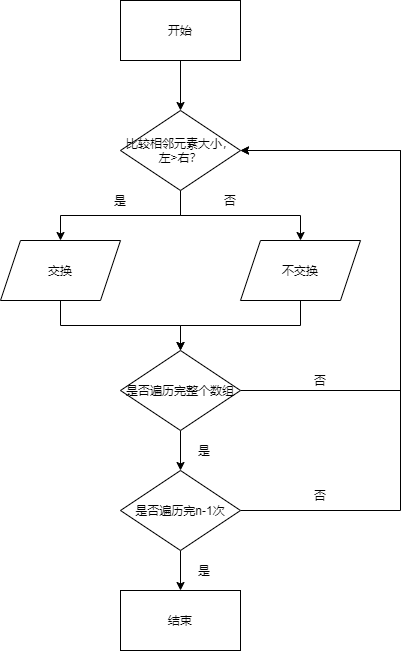

The diagram above was exported from draw.io. Its source (the exported page's mxGraphModel, read from the mxfile embedded in the PNG):
<mxGraphModel dx="820" dy="373" grid="1" gridSize="10" guides="1" tooltips="1" connect="1" arrows="1" fold="1" page="1" pageScale="1" pageWidth="827" pageHeight="1169" math="0" shadow="0">
  <root>
    <mxCell id="0" />
    <mxCell id="1" parent="0" />
    <mxCell id="20" style="edgeStyle=orthogonalEdgeStyle;rounded=0;orthogonalLoop=1;jettySize=auto;html=1;exitX=0.5;exitY=1;exitDx=0;exitDy=0;entryX=0.5;entryY=0;entryDx=0;entryDy=0;" edge="1" parent="1" source="2" target="6">
      <mxGeometry relative="1" as="geometry">
        <mxPoint x="370" y="190" as="targetPoint" />
      </mxGeometry>
    </mxCell>
    <mxCell id="2" value="开始" style="rounded=0;whiteSpace=wrap;html=1;" vertex="1" parent="1">
      <mxGeometry x="310" y="90" width="120" height="60" as="geometry" />
    </mxCell>
    <mxCell id="11" style="edgeStyle=orthogonalEdgeStyle;rounded=0;orthogonalLoop=1;jettySize=auto;html=1;exitX=0.5;exitY=1;exitDx=0;exitDy=0;entryX=0.5;entryY=0;entryDx=0;entryDy=0;" edge="1" parent="1" source="6" target="9">
      <mxGeometry relative="1" as="geometry" />
    </mxCell>
    <mxCell id="12" style="edgeStyle=orthogonalEdgeStyle;rounded=0;orthogonalLoop=1;jettySize=auto;html=1;exitX=0.5;exitY=1;exitDx=0;exitDy=0;entryX=0.5;entryY=0;entryDx=0;entryDy=0;" edge="1" parent="1" source="6" target="8">
      <mxGeometry relative="1" as="geometry" />
    </mxCell>
    <mxCell id="6" value="比较相邻元素大小，左&amp;gt;右？" style="rhombus;whiteSpace=wrap;html=1;" vertex="1" parent="1">
      <mxGeometry x="310" y="200" width="120" height="80" as="geometry" />
    </mxCell>
    <mxCell id="7" value="结束" style="rounded=0;whiteSpace=wrap;html=1;" vertex="1" parent="1">
      <mxGeometry x="310" y="680" width="120" height="60" as="geometry" />
    </mxCell>
    <mxCell id="17" style="edgeStyle=orthogonalEdgeStyle;rounded=0;orthogonalLoop=1;jettySize=auto;html=1;exitX=0.5;exitY=1;exitDx=0;exitDy=0;entryX=0.5;entryY=0;entryDx=0;entryDy=0;" edge="1" parent="1" source="8" target="15">
      <mxGeometry relative="1" as="geometry" />
    </mxCell>
    <mxCell id="8" value="交换" style="shape=parallelogram;perimeter=parallelogramPerimeter;whiteSpace=wrap;html=1;fixedSize=1;" vertex="1" parent="1">
      <mxGeometry x="190" y="330" width="120" height="60" as="geometry" />
    </mxCell>
    <mxCell id="18" style="edgeStyle=orthogonalEdgeStyle;rounded=0;orthogonalLoop=1;jettySize=auto;html=1;exitX=0.5;exitY=1;exitDx=0;exitDy=0;" edge="1" parent="1" source="9" target="15">
      <mxGeometry relative="1" as="geometry" />
    </mxCell>
    <mxCell id="9" value="不交换" style="shape=parallelogram;perimeter=parallelogramPerimeter;whiteSpace=wrap;html=1;fixedSize=1;" vertex="1" parent="1">
      <mxGeometry x="430" y="330" width="120" height="60" as="geometry" />
    </mxCell>
    <mxCell id="19" style="edgeStyle=orthogonalEdgeStyle;rounded=0;orthogonalLoop=1;jettySize=auto;html=1;exitX=0.5;exitY=1;exitDx=0;exitDy=0;entryX=0.5;entryY=0;entryDx=0;entryDy=0;" edge="1" parent="1" source="15" target="16">
      <mxGeometry relative="1" as="geometry" />
    </mxCell>
    <mxCell id="21" style="edgeStyle=orthogonalEdgeStyle;rounded=0;orthogonalLoop=1;jettySize=auto;html=1;exitX=1;exitY=0.5;exitDx=0;exitDy=0;entryX=1;entryY=0.5;entryDx=0;entryDy=0;" edge="1" parent="1" source="15" target="6">
      <mxGeometry relative="1" as="geometry">
        <Array as="points">
          <mxPoint x="590" y="480" />
          <mxPoint x="590" y="240" />
        </Array>
      </mxGeometry>
    </mxCell>
    <mxCell id="15" value="是否遍历完整个数组" style="rhombus;whiteSpace=wrap;html=1;" vertex="1" parent="1">
      <mxGeometry x="310" y="440" width="120" height="80" as="geometry" />
    </mxCell>
    <mxCell id="22" style="edgeStyle=orthogonalEdgeStyle;rounded=0;orthogonalLoop=1;jettySize=auto;html=1;exitX=0.5;exitY=1;exitDx=0;exitDy=0;entryX=0.5;entryY=0;entryDx=0;entryDy=0;" edge="1" parent="1" source="16" target="7">
      <mxGeometry relative="1" as="geometry" />
    </mxCell>
    <mxCell id="23" style="edgeStyle=orthogonalEdgeStyle;rounded=0;orthogonalLoop=1;jettySize=auto;html=1;exitX=1;exitY=0.5;exitDx=0;exitDy=0;entryX=1;entryY=0.5;entryDx=0;entryDy=0;" edge="1" parent="1" source="16" target="6">
      <mxGeometry relative="1" as="geometry">
        <Array as="points">
          <mxPoint x="590" y="600" />
          <mxPoint x="590" y="240" />
        </Array>
      </mxGeometry>
    </mxCell>
    <mxCell id="16" value="是否遍历完n-1次" style="rhombus;whiteSpace=wrap;html=1;" vertex="1" parent="1">
      <mxGeometry x="310" y="560" width="120" height="80" as="geometry" />
    </mxCell>
    <mxCell id="24" value="是" style="text;html=1;strokeColor=none;fillColor=none;align=center;verticalAlign=middle;whiteSpace=wrap;rounded=0;" vertex="1" parent="1">
      <mxGeometry x="290" y="280" width="40" height="20" as="geometry" />
    </mxCell>
    <mxCell id="25" value="是" style="text;html=1;strokeColor=none;fillColor=none;align=center;verticalAlign=middle;whiteSpace=wrap;rounded=0;" vertex="1" parent="1">
      <mxGeometry x="374" y="530" width="40" height="20" as="geometry" />
    </mxCell>
    <mxCell id="26" value="是" style="text;html=1;strokeColor=none;fillColor=none;align=center;verticalAlign=middle;whiteSpace=wrap;rounded=0;" vertex="1" parent="1">
      <mxGeometry x="374" y="650" width="40" height="20" as="geometry" />
    </mxCell>
    <mxCell id="27" value="否" style="text;html=1;strokeColor=none;fillColor=none;align=center;verticalAlign=middle;whiteSpace=wrap;rounded=0;" vertex="1" parent="1">
      <mxGeometry x="400" y="280" width="40" height="20" as="geometry" />
    </mxCell>
    <mxCell id="28" value="否" style="text;html=1;strokeColor=none;fillColor=none;align=center;verticalAlign=middle;whiteSpace=wrap;rounded=0;" vertex="1" parent="1">
      <mxGeometry x="490" y="460" width="40" height="20" as="geometry" />
    </mxCell>
    <mxCell id="29" value="否" style="text;html=1;strokeColor=none;fillColor=none;align=center;verticalAlign=middle;whiteSpace=wrap;rounded=0;" vertex="1" parent="1">
      <mxGeometry x="490" y="575" width="40" height="20" as="geometry" />
    </mxCell>
  </root>
</mxGraphModel>